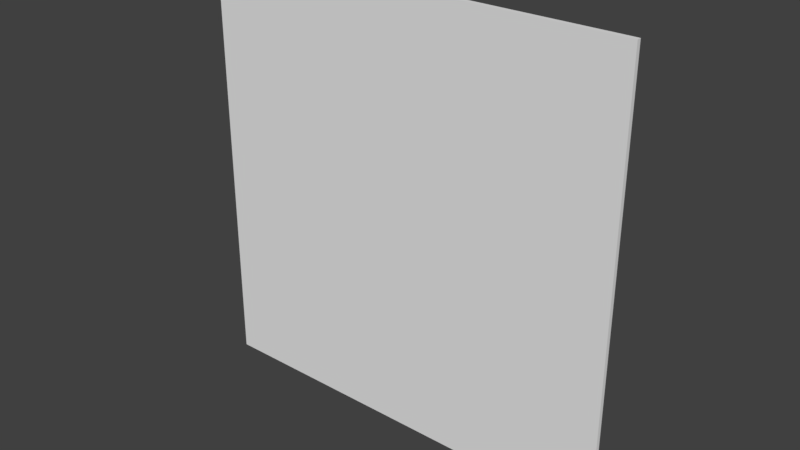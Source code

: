 # Source: Ground_Tria.blend  (saved by Blender 2.79.0; exported with 4.5.12 LTS)
import bpy
from mathutils import Matrix  # noqa: F401  (used for matrix-valued properties, if any)

bpy.ops.wm.read_factory_settings(use_empty=True)
scene = bpy.context.scene
scene.name = 'Scene'

# ---- collections
col_collection_1 = bpy.data.collections.new('Collection 1'); scene.collection.children.link(col_collection_1)

# ---- materials (node trees are filled in below, after node groups)
mat_material = bpy.data.materials.new('Material')
mat_material.alpha_threshold = 0.0
mat_material.use_transparent_shadow = False
mat_material.roughness = 0.5
mat_material.line_color = (0.0, 0.0, 0.0, 1.0)

# ---- material node trees

# ---- world
world_world = bpy.data.worlds.new('World'); scene.world = world_world
world_world.color = (0.05088, 0.05088, 0.05088)
world_world.use_sun_shadow = False
world_world.sun_shadow_jitter_overblur = 0.0
world_world.cycles.sampling_method = 'MANUAL'

# ---- meshes
me_cube = bpy.data.meshes.new('Cube')
me_cube.from_pydata([(1.0, 0.0, -1.0), (1.0, -0.02, -1.0), (-1.0, -0.02, -1.0), (-1.0, 4.172e-07, -1.0), (1.0, -4.768e-07, 1.0), (1.0, -0.02, 1.0), (-1.0, -0.02, 1.0), (-1.0, 5.96e-08, 1.0)], [], [(1, 3, 0), (7, 5, 4), (4, 1, 0), (5, 2, 1), (6, 3, 2), (0, 7, 4), (1, 2, 3), (7, 6, 5), (4, 5, 1), (5, 6, 2), (6, 7, 3), (0, 3, 7)])
me_cube.materials.append(mat_material)
me_cube.use_remesh_preserve_volume = False
me_cube.use_remesh_preserve_attributes = False
me_cube.use_mirror_vertex_groups = False
me_cube.update()

# ---- objects
ob_cube = bpy.data.objects.new('Cube', me_cube)

# ---- transforms, parenting, visibility, modifiers, constraints
ob_cube.location = (0.0, 0.0, 0.0)
ob_cube.lock_rotations_4d = False
ob_cube.empty_display_type = 'ARROWS'
ob_cube.lineart.crease_threshold = 0.0

# ---- collection membership
col_collection_1.objects.link(ob_cube)

# ---- scene / render settings (as saved in the file)
scene.frame_start = 1; scene.frame_end = 250; scene.frame_set(1)
scene.render.engine = 'BLENDER_EEVEE_NEXT'
scene.render.resolution_percentage = 50
scene.render.dither_intensity = 0.0
scene.cycles.use_denoising = False
scene.cycles.samples = 128
scene.cycles.sampling_pattern = 'TABULATED_SOBOL'
scene.cycles.use_adaptive_sampling = False
scene.cycles.use_light_tree = False
scene.cycles.blur_glossy = 0.0
scene.cycles.sample_clamp_indirect = 0.0
scene.view_settings.view_transform = 'Standard'
bpy.context.view_layer.update()

# ---- added for rendering (the .blend has no active camera and no usable light): camera, sun
cam_auto = bpy.data.cameras.new('AutoCamera')
cam_auto.lens = 50.0
cam_auto.sensor_width = 36.0
cam_auto.clip_end = 1000.0
ob_auto_camera = bpy.data.objects.new('AutoCamera', cam_auto)
scene.collection.objects.link(ob_auto_camera)
ob_auto_camera.location = (2.617, -3.1504, 2.0936)
ob_auto_camera.rotation_euler = (1.09748, -7.21219e-08, 0.694738)
scene.camera = ob_auto_camera
light_auto_sun = bpy.data.lights.new('AutoSun', 'SUN')
light_auto_sun.energy = 3.0
light_auto_sun.angle = 0.0523599
ob_auto_sun = bpy.data.objects.new('AutoSun', light_auto_sun)
scene.collection.objects.link(ob_auto_sun)
ob_auto_sun.rotation_euler = (0.872665, 0.174533, 0.523599)
bpy.context.view_layer.update()
